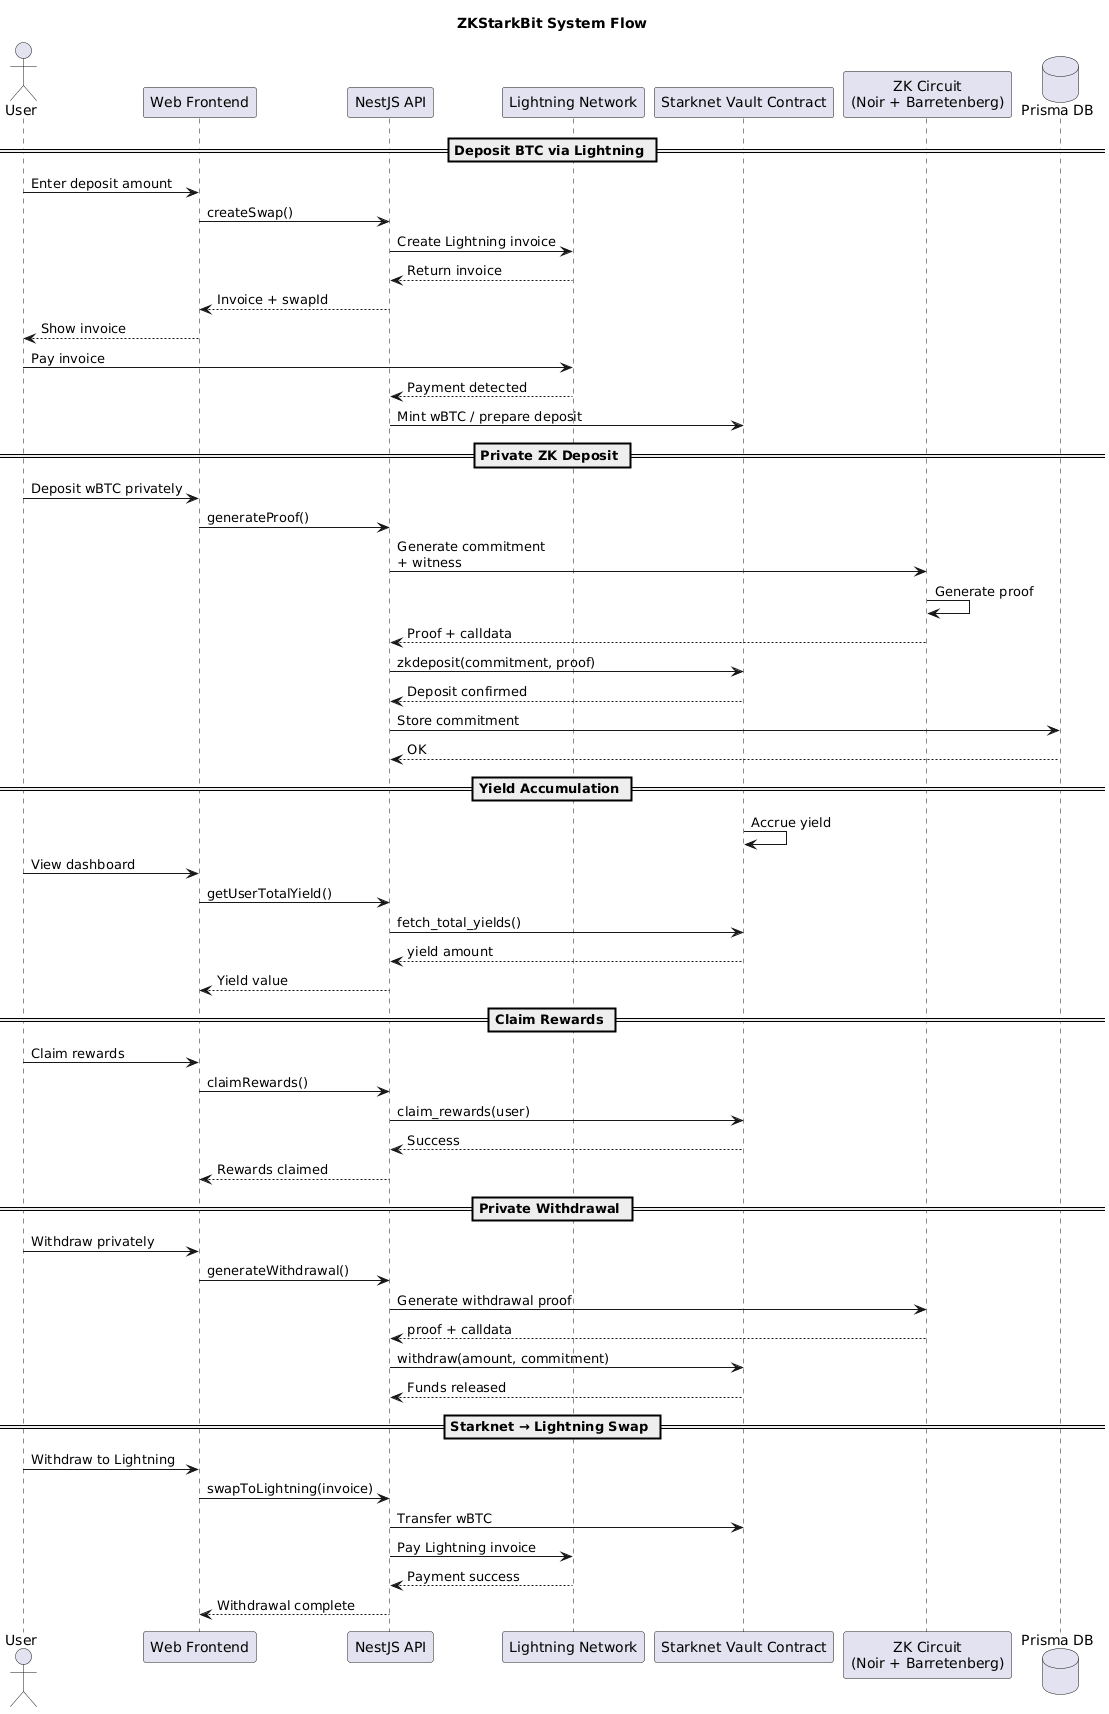

The diagram above was rendered by PlantUML. Its source (embedded in the PNG):
@startuml
title ZKStarkBit System Flow

actor User
participant "Web Frontend" as Web
participant "NestJS API" as API
participant "Lightning Network" as LN
participant "Starknet Vault Contract" as Vault
participant "ZK Circuit\n(Noir + Barretenberg)" as ZK
database "Prisma DB" as DB

== Deposit BTC via Lightning ==

User -> Web : Enter deposit amount
Web -> API : createSwap()

API -> LN : Create Lightning invoice
LN --> API : Return invoice

API --> Web : Invoice + swapId
Web --> User : Show invoice

User -> LN : Pay invoice

LN --> API : Payment detected
API -> Vault : Mint wBTC / prepare deposit

== Private ZK Deposit ==

User -> Web : Deposit wBTC privately
Web -> API : generateProof()

API -> ZK : Generate commitment\n+ witness
ZK -> ZK : Generate proof
ZK --> API : Proof + calldata

API -> Vault : zkdeposit(commitment, proof)

Vault --> API : Deposit confirmed

API -> DB : Store commitment
DB --> API : OK

== Yield Accumulation ==

Vault -> Vault : Accrue yield

User -> Web : View dashboard
Web -> API : getUserTotalYield()

API -> Vault : fetch_total_yields()
Vault --> API : yield amount
API --> Web : Yield value

== Claim Rewards ==

User -> Web : Claim rewards
Web -> API : claimRewards()

API -> Vault : claim_rewards(user)
Vault --> API : Success
API --> Web : Rewards claimed

== Private Withdrawal ==

User -> Web : Withdraw privately
Web -> API : generateWithdrawal()

API -> ZK : Generate withdrawal proof
ZK --> API : proof + calldata

API -> Vault : withdraw(amount, commitment)
Vault --> API : Funds released

== Starknet → Lightning Swap ==

User -> Web : Withdraw to Lightning
Web -> API : swapToLightning(invoice)

API -> Vault : Transfer wBTC
API -> LN : Pay Lightning invoice

LN --> API : Payment success
API --> Web : Withdrawal complete
@enduml